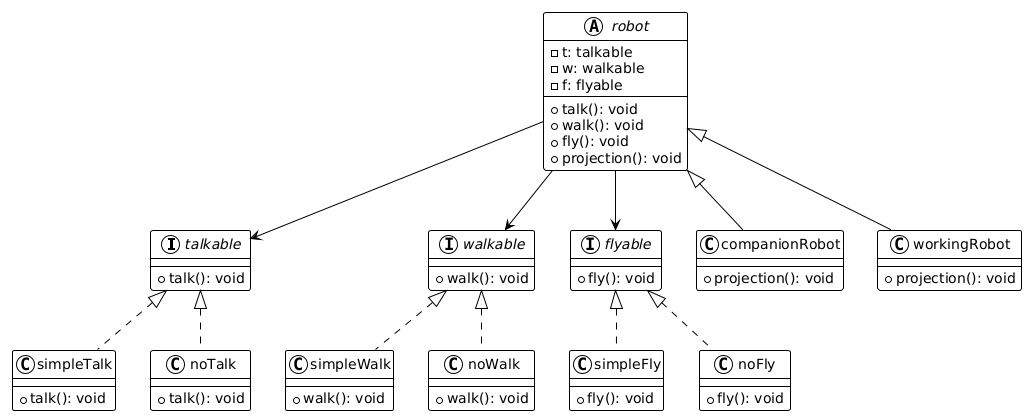

The diagram above was rendered by PlantUML. Its source (embedded in the PNG):
@startuml
!theme plain
interface talkable {
    +talk(): void
}

class simpleTalk {
    +talk(): void
}

class noTalk {
    +talk(): void
}

talkable <|.. simpleTalk
talkable <|.. noTalk

interface walkable {
    +walk(): void
}

class simpleWalk {
    +walk(): void
}

class noWalk {
    +walk(): void
}

walkable <|.. simpleWalk
walkable <|.. noWalk

interface flyable {
    +fly(): void
}

class simpleFly {
    +fly(): void
}

class noFly {
    +fly(): void
}

flyable <|.. simpleFly
flyable <|.. noFly

abstract class robot {
    -t: talkable
    -w: walkable
    -f: flyable
    +talk(): void
    +walk(): void
    +fly(): void
    +projection(): void
}

class companionRobot {
    +projection(): void
}

class workingRobot {
    +projection(): void
}

robot <|-- companionRobot
robot <|-- workingRobot

robot --> talkable
robot --> walkable
robot --> flyable
@enduml